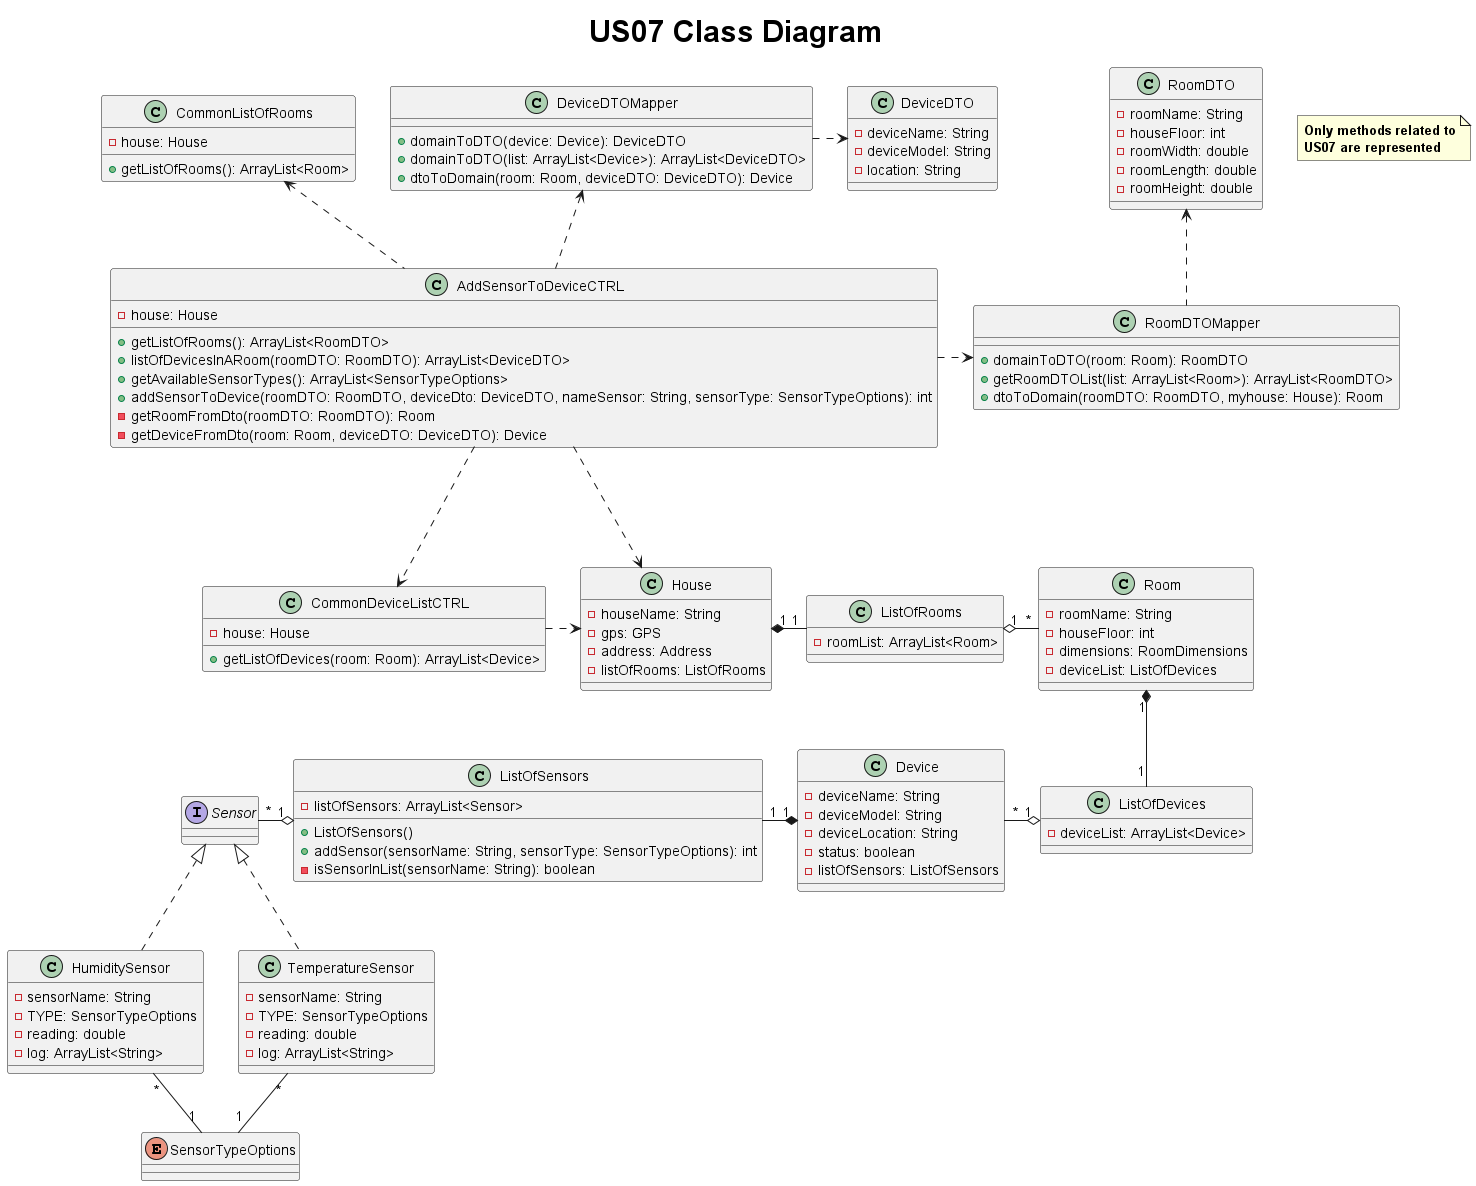

The diagram above was rendered by PlantUML. Its source (embedded in the PNG):
@startuml

note "<b>Only methods related to\n<b>US07 are represented" as N1
title <size: 30> US07 Class Diagram

class House
class RoomDTO
class Room
class DeviceDTO
class SensorTypeOptions
class CommonListOfRooms
class RoomDTOMapper
class CommonDeviceListCTRL
class ListOfDevices
class Device
class DeviceDTOMapper
class ListOfSensors
class HumiditySensor implements Sensor
class TemperatureSensor implements Sensor


class AddSensorToDeviceCTRL {
    - house: House
    + getListOfRooms(): ArrayList<RoomDTO>
    + listOfDevicesInARoom(roomDTO: RoomDTO): ArrayList<DeviceDTO>
    + getAvailableSensorTypes(): ArrayList<SensorTypeOptions>
    + addSensorToDevice(roomDTO: RoomDTO, deviceDto: DeviceDTO, nameSensor: String, sensorType: SensorTypeOptions): int
    - getRoomFromDto(roomDTO: RoomDTO): Room
    - getDeviceFromDto(room: Room, deviceDTO: DeviceDTO): Device
}

class CommonListOfRooms {
    - house: House

    + getListOfRooms(): ArrayList<Room>
}

class RoomDTOMapper {
    + domainToDTO(room: Room): RoomDTO
    + getRoomDTOList(list: ArrayList<Room>): ArrayList<RoomDTO>
    + dtoToDomain(roomDTO: RoomDTO, myhouse: House): Room
}
class DeviceDTOMapper {
  + domainToDTO(device: Device): DeviceDTO
  + domainToDTO(list: ArrayList<Device>): ArrayList<DeviceDTO>
  + dtoToDomain(room: Room, deviceDTO: DeviceDTO): Device
}

class CommonDeviceListCTRL {
  - house: House

  + getListOfDevices(room: Room): ArrayList<Device>
}

class Device {
  - deviceName: String
  - deviceModel: String
  - deviceLocation: String
  - status: boolean
  - listOfSensors: ListOfSensors

}

class House {
  - houseName: String
  - gps: GPS
  - address: Address
  - listOfRooms: ListOfRooms
}

interface Sensor {

}

class ListOfRooms {
  - roomList: ArrayList<Room>

}

class ListOfDevices {
  - deviceList: ArrayList<Device>


}

class Room {
  - roomName: String
  - houseFloor: int
  - dimensions: RoomDimensions
  - deviceList: ListOfDevices

}

class ListOfSensors {
  - listOfSensors: ArrayList<Sensor>
  + ListOfSensors()
  + addSensor(sensorName: String, sensorType: SensorTypeOptions): int
  - isSensorInList(sensorName: String): boolean

}


class HumiditySensor {
  - sensorName: String
  - TYPE: SensorTypeOptions
  - reading: double
  - log: ArrayList<String>

}

enum SensorTypeOptions {

}

class TemperatureSensor {
  - sensorName: String
  - TYPE: SensorTypeOptions
  - reading: double
  - log: ArrayList<String>
}

class RoomDTO {
  - roomName: String
  - houseFloor: int
  - roomWidth: double
  - roomLength: double
  - roomHeight: double
}

class DeviceDTO {
  - deviceName: String
  - deviceModel: String
  - location: String

}



AddSensorToDeviceCTRL  -right..>  RoomDTOMapper
RoomDTOMapper -up.> RoomDTO
AddSensorToDeviceCTRL  -up.> DeviceDTOMapper
DeviceDTOMapper -right..> DeviceDTO
AddSensorToDeviceCTRL -..> CommonDeviceListCTRL
CommonDeviceListCTRL -right..> House
AddSensorToDeviceCTRL  -up.>  CommonListOfRooms
AddSensorToDeviceCTRL ..>  House
House "1" *--right "1" ListOfRooms
ListOfRooms "1" o--right "*" Room
Room "1" *-- "1" ListOfDevices
ListOfDevices "1" o--left "*" Device
Device "1" *--left "1" ListOfSensors
ListOfSensors "1" o--left "*" Sensor
TemperatureSensor "*"--down "1" SensorTypeOptions
HumiditySensor "*"--"1" SensorTypeOptions







@enduml